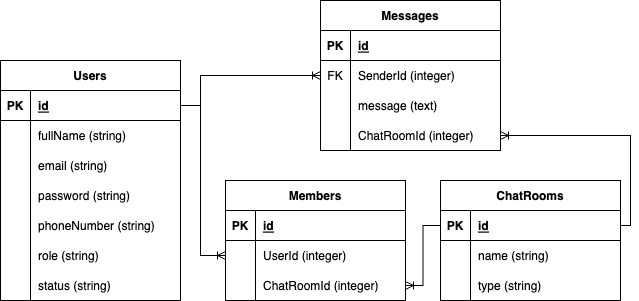

The diagram above was exported from draw.io. Its source (the exported page's mxGraphModel, read from the mxfile embedded in the PNG):
<mxGraphModel dx="1194" dy="555" grid="1" gridSize="10" guides="1" tooltips="1" connect="1" arrows="1" fold="1" page="1" pageScale="1" pageWidth="850" pageHeight="1100" math="0" shadow="0">
  <root>
    <mxCell id="0" />
    <mxCell id="1" parent="0" />
    <mxCell id="Tz3QBy6iJXJR6AfM4AjE-1" value="Users" style="shape=table;startSize=30;container=1;collapsible=1;childLayout=tableLayout;fixedRows=1;rowLines=0;fontStyle=1;align=center;resizeLast=1;" parent="1" vertex="1">
      <mxGeometry x="200" y="150" width="180" height="240" as="geometry" />
    </mxCell>
    <mxCell id="Tz3QBy6iJXJR6AfM4AjE-2" value="" style="shape=tableRow;horizontal=0;startSize=0;swimlaneHead=0;swimlaneBody=0;fillColor=none;collapsible=0;dropTarget=0;points=[[0,0.5],[1,0.5]];portConstraint=eastwest;top=0;left=0;right=0;bottom=1;" parent="Tz3QBy6iJXJR6AfM4AjE-1" vertex="1">
      <mxGeometry y="30" width="180" height="30" as="geometry" />
    </mxCell>
    <mxCell id="Tz3QBy6iJXJR6AfM4AjE-3" value="PK" style="shape=partialRectangle;connectable=0;fillColor=none;top=0;left=0;bottom=0;right=0;fontStyle=1;overflow=hidden;" parent="Tz3QBy6iJXJR6AfM4AjE-2" vertex="1">
      <mxGeometry width="30" height="30" as="geometry">
        <mxRectangle width="30" height="30" as="alternateBounds" />
      </mxGeometry>
    </mxCell>
    <mxCell id="Tz3QBy6iJXJR6AfM4AjE-4" value="id" style="shape=partialRectangle;connectable=0;fillColor=none;top=0;left=0;bottom=0;right=0;align=left;spacingLeft=6;fontStyle=5;overflow=hidden;" parent="Tz3QBy6iJXJR6AfM4AjE-2" vertex="1">
      <mxGeometry x="30" width="150" height="30" as="geometry">
        <mxRectangle width="150" height="30" as="alternateBounds" />
      </mxGeometry>
    </mxCell>
    <mxCell id="Tz3QBy6iJXJR6AfM4AjE-5" value="" style="shape=tableRow;horizontal=0;startSize=0;swimlaneHead=0;swimlaneBody=0;fillColor=none;collapsible=0;dropTarget=0;points=[[0,0.5],[1,0.5]];portConstraint=eastwest;top=0;left=0;right=0;bottom=0;" parent="Tz3QBy6iJXJR6AfM4AjE-1" vertex="1">
      <mxGeometry y="60" width="180" height="30" as="geometry" />
    </mxCell>
    <mxCell id="Tz3QBy6iJXJR6AfM4AjE-6" value="" style="shape=partialRectangle;connectable=0;fillColor=none;top=0;left=0;bottom=0;right=0;editable=1;overflow=hidden;" parent="Tz3QBy6iJXJR6AfM4AjE-5" vertex="1">
      <mxGeometry width="30" height="30" as="geometry">
        <mxRectangle width="30" height="30" as="alternateBounds" />
      </mxGeometry>
    </mxCell>
    <mxCell id="Tz3QBy6iJXJR6AfM4AjE-7" value="fullName (string)" style="shape=partialRectangle;connectable=0;fillColor=none;top=0;left=0;bottom=0;right=0;align=left;spacingLeft=6;overflow=hidden;" parent="Tz3QBy6iJXJR6AfM4AjE-5" vertex="1">
      <mxGeometry x="30" width="150" height="30" as="geometry">
        <mxRectangle width="150" height="30" as="alternateBounds" />
      </mxGeometry>
    </mxCell>
    <mxCell id="Tz3QBy6iJXJR6AfM4AjE-8" value="" style="shape=tableRow;horizontal=0;startSize=0;swimlaneHead=0;swimlaneBody=0;fillColor=none;collapsible=0;dropTarget=0;points=[[0,0.5],[1,0.5]];portConstraint=eastwest;top=0;left=0;right=0;bottom=0;" parent="Tz3QBy6iJXJR6AfM4AjE-1" vertex="1">
      <mxGeometry y="90" width="180" height="30" as="geometry" />
    </mxCell>
    <mxCell id="Tz3QBy6iJXJR6AfM4AjE-9" value="" style="shape=partialRectangle;connectable=0;fillColor=none;top=0;left=0;bottom=0;right=0;editable=1;overflow=hidden;" parent="Tz3QBy6iJXJR6AfM4AjE-8" vertex="1">
      <mxGeometry width="30" height="30" as="geometry">
        <mxRectangle width="30" height="30" as="alternateBounds" />
      </mxGeometry>
    </mxCell>
    <mxCell id="Tz3QBy6iJXJR6AfM4AjE-10" value="email (string)" style="shape=partialRectangle;connectable=0;fillColor=none;top=0;left=0;bottom=0;right=0;align=left;spacingLeft=6;overflow=hidden;" parent="Tz3QBy6iJXJR6AfM4AjE-8" vertex="1">
      <mxGeometry x="30" width="150" height="30" as="geometry">
        <mxRectangle width="150" height="30" as="alternateBounds" />
      </mxGeometry>
    </mxCell>
    <mxCell id="Tz3QBy6iJXJR6AfM4AjE-11" value="" style="shape=tableRow;horizontal=0;startSize=0;swimlaneHead=0;swimlaneBody=0;fillColor=none;collapsible=0;dropTarget=0;points=[[0,0.5],[1,0.5]];portConstraint=eastwest;top=0;left=0;right=0;bottom=0;" parent="Tz3QBy6iJXJR6AfM4AjE-1" vertex="1">
      <mxGeometry y="120" width="180" height="30" as="geometry" />
    </mxCell>
    <mxCell id="Tz3QBy6iJXJR6AfM4AjE-12" value="" style="shape=partialRectangle;connectable=0;fillColor=none;top=0;left=0;bottom=0;right=0;editable=1;overflow=hidden;" parent="Tz3QBy6iJXJR6AfM4AjE-11" vertex="1">
      <mxGeometry width="30" height="30" as="geometry">
        <mxRectangle width="30" height="30" as="alternateBounds" />
      </mxGeometry>
    </mxCell>
    <mxCell id="Tz3QBy6iJXJR6AfM4AjE-13" value="password (string)" style="shape=partialRectangle;connectable=0;fillColor=none;top=0;left=0;bottom=0;right=0;align=left;spacingLeft=6;overflow=hidden;" parent="Tz3QBy6iJXJR6AfM4AjE-11" vertex="1">
      <mxGeometry x="30" width="150" height="30" as="geometry">
        <mxRectangle width="150" height="30" as="alternateBounds" />
      </mxGeometry>
    </mxCell>
    <mxCell id="Tz3QBy6iJXJR6AfM4AjE-14" value="" style="shape=tableRow;horizontal=0;startSize=0;swimlaneHead=0;swimlaneBody=0;fillColor=none;collapsible=0;dropTarget=0;points=[[0,0.5],[1,0.5]];portConstraint=eastwest;top=0;left=0;right=0;bottom=0;" parent="Tz3QBy6iJXJR6AfM4AjE-1" vertex="1">
      <mxGeometry y="150" width="180" height="30" as="geometry" />
    </mxCell>
    <mxCell id="Tz3QBy6iJXJR6AfM4AjE-15" value="" style="shape=partialRectangle;connectable=0;fillColor=none;top=0;left=0;bottom=0;right=0;editable=1;overflow=hidden;" parent="Tz3QBy6iJXJR6AfM4AjE-14" vertex="1">
      <mxGeometry width="30" height="30" as="geometry">
        <mxRectangle width="30" height="30" as="alternateBounds" />
      </mxGeometry>
    </mxCell>
    <mxCell id="Tz3QBy6iJXJR6AfM4AjE-16" value="phoneNumber (string)" style="shape=partialRectangle;connectable=0;fillColor=none;top=0;left=0;bottom=0;right=0;align=left;spacingLeft=6;overflow=hidden;" parent="Tz3QBy6iJXJR6AfM4AjE-14" vertex="1">
      <mxGeometry x="30" width="150" height="30" as="geometry">
        <mxRectangle width="150" height="30" as="alternateBounds" />
      </mxGeometry>
    </mxCell>
    <mxCell id="Tz3QBy6iJXJR6AfM4AjE-17" value="" style="shape=tableRow;horizontal=0;startSize=0;swimlaneHead=0;swimlaneBody=0;fillColor=none;collapsible=0;dropTarget=0;points=[[0,0.5],[1,0.5]];portConstraint=eastwest;top=0;left=0;right=0;bottom=0;" parent="Tz3QBy6iJXJR6AfM4AjE-1" vertex="1">
      <mxGeometry y="180" width="180" height="30" as="geometry" />
    </mxCell>
    <mxCell id="Tz3QBy6iJXJR6AfM4AjE-18" value="" style="shape=partialRectangle;connectable=0;fillColor=none;top=0;left=0;bottom=0;right=0;editable=1;overflow=hidden;" parent="Tz3QBy6iJXJR6AfM4AjE-17" vertex="1">
      <mxGeometry width="30" height="30" as="geometry">
        <mxRectangle width="30" height="30" as="alternateBounds" />
      </mxGeometry>
    </mxCell>
    <mxCell id="Tz3QBy6iJXJR6AfM4AjE-19" value="role (string)" style="shape=partialRectangle;connectable=0;fillColor=none;top=0;left=0;bottom=0;right=0;align=left;spacingLeft=6;overflow=hidden;" parent="Tz3QBy6iJXJR6AfM4AjE-17" vertex="1">
      <mxGeometry x="30" width="150" height="30" as="geometry">
        <mxRectangle width="150" height="30" as="alternateBounds" />
      </mxGeometry>
    </mxCell>
    <mxCell id="Tz3QBy6iJXJR6AfM4AjE-33" value="" style="shape=tableRow;horizontal=0;startSize=0;swimlaneHead=0;swimlaneBody=0;fillColor=none;collapsible=0;dropTarget=0;points=[[0,0.5],[1,0.5]];portConstraint=eastwest;top=0;left=0;right=0;bottom=0;" parent="Tz3QBy6iJXJR6AfM4AjE-1" vertex="1">
      <mxGeometry y="210" width="180" height="30" as="geometry" />
    </mxCell>
    <mxCell id="Tz3QBy6iJXJR6AfM4AjE-34" value="" style="shape=partialRectangle;connectable=0;fillColor=none;top=0;left=0;bottom=0;right=0;editable=1;overflow=hidden;" parent="Tz3QBy6iJXJR6AfM4AjE-33" vertex="1">
      <mxGeometry width="30" height="30" as="geometry">
        <mxRectangle width="30" height="30" as="alternateBounds" />
      </mxGeometry>
    </mxCell>
    <mxCell id="Tz3QBy6iJXJR6AfM4AjE-35" value="status (string)" style="shape=partialRectangle;connectable=0;fillColor=none;top=0;left=0;bottom=0;right=0;align=left;spacingLeft=6;overflow=hidden;" parent="Tz3QBy6iJXJR6AfM4AjE-33" vertex="1">
      <mxGeometry x="30" width="150" height="30" as="geometry">
        <mxRectangle width="150" height="30" as="alternateBounds" />
      </mxGeometry>
    </mxCell>
    <mxCell id="Tz3QBy6iJXJR6AfM4AjE-20" value="Messages" style="shape=table;startSize=30;container=1;collapsible=1;childLayout=tableLayout;fixedRows=1;rowLines=0;fontStyle=1;align=center;resizeLast=1;" parent="1" vertex="1">
      <mxGeometry x="520" y="90" width="180" height="150" as="geometry" />
    </mxCell>
    <mxCell id="Tz3QBy6iJXJR6AfM4AjE-21" value="" style="shape=tableRow;horizontal=0;startSize=0;swimlaneHead=0;swimlaneBody=0;fillColor=none;collapsible=0;dropTarget=0;points=[[0,0.5],[1,0.5]];portConstraint=eastwest;top=0;left=0;right=0;bottom=1;" parent="Tz3QBy6iJXJR6AfM4AjE-20" vertex="1">
      <mxGeometry y="30" width="180" height="30" as="geometry" />
    </mxCell>
    <mxCell id="Tz3QBy6iJXJR6AfM4AjE-22" value="PK" style="shape=partialRectangle;connectable=0;fillColor=none;top=0;left=0;bottom=0;right=0;fontStyle=1;overflow=hidden;" parent="Tz3QBy6iJXJR6AfM4AjE-21" vertex="1">
      <mxGeometry width="30" height="30" as="geometry">
        <mxRectangle width="30" height="30" as="alternateBounds" />
      </mxGeometry>
    </mxCell>
    <mxCell id="Tz3QBy6iJXJR6AfM4AjE-23" value="id" style="shape=partialRectangle;connectable=0;fillColor=none;top=0;left=0;bottom=0;right=0;align=left;spacingLeft=6;fontStyle=5;overflow=hidden;" parent="Tz3QBy6iJXJR6AfM4AjE-21" vertex="1">
      <mxGeometry x="30" width="150" height="30" as="geometry">
        <mxRectangle width="150" height="30" as="alternateBounds" />
      </mxGeometry>
    </mxCell>
    <mxCell id="Tz3QBy6iJXJR6AfM4AjE-24" value="" style="shape=tableRow;horizontal=0;startSize=0;swimlaneHead=0;swimlaneBody=0;fillColor=none;collapsible=0;dropTarget=0;points=[[0,0.5],[1,0.5]];portConstraint=eastwest;top=0;left=0;right=0;bottom=0;" parent="Tz3QBy6iJXJR6AfM4AjE-20" vertex="1">
      <mxGeometry y="60" width="180" height="30" as="geometry" />
    </mxCell>
    <mxCell id="Tz3QBy6iJXJR6AfM4AjE-25" value="FK" style="shape=partialRectangle;connectable=0;fillColor=none;top=0;left=0;bottom=0;right=0;editable=1;overflow=hidden;" parent="Tz3QBy6iJXJR6AfM4AjE-24" vertex="1">
      <mxGeometry width="30" height="30" as="geometry">
        <mxRectangle width="30" height="30" as="alternateBounds" />
      </mxGeometry>
    </mxCell>
    <mxCell id="Tz3QBy6iJXJR6AfM4AjE-26" value="SenderId (integer)" style="shape=partialRectangle;connectable=0;fillColor=none;top=0;left=0;bottom=0;right=0;align=left;spacingLeft=6;overflow=hidden;" parent="Tz3QBy6iJXJR6AfM4AjE-24" vertex="1">
      <mxGeometry x="30" width="150" height="30" as="geometry">
        <mxRectangle width="150" height="30" as="alternateBounds" />
      </mxGeometry>
    </mxCell>
    <mxCell id="Tz3QBy6iJXJR6AfM4AjE-30" value="" style="shape=tableRow;horizontal=0;startSize=0;swimlaneHead=0;swimlaneBody=0;fillColor=none;collapsible=0;dropTarget=0;points=[[0,0.5],[1,0.5]];portConstraint=eastwest;top=0;left=0;right=0;bottom=0;" parent="Tz3QBy6iJXJR6AfM4AjE-20" vertex="1">
      <mxGeometry y="90" width="180" height="30" as="geometry" />
    </mxCell>
    <mxCell id="Tz3QBy6iJXJR6AfM4AjE-31" value="" style="shape=partialRectangle;connectable=0;fillColor=none;top=0;left=0;bottom=0;right=0;editable=1;overflow=hidden;" parent="Tz3QBy6iJXJR6AfM4AjE-30" vertex="1">
      <mxGeometry width="30" height="30" as="geometry">
        <mxRectangle width="30" height="30" as="alternateBounds" />
      </mxGeometry>
    </mxCell>
    <mxCell id="Tz3QBy6iJXJR6AfM4AjE-32" value="message (text)" style="shape=partialRectangle;connectable=0;fillColor=none;top=0;left=0;bottom=0;right=0;align=left;spacingLeft=6;overflow=hidden;" parent="Tz3QBy6iJXJR6AfM4AjE-30" vertex="1">
      <mxGeometry x="30" width="150" height="30" as="geometry">
        <mxRectangle width="150" height="30" as="alternateBounds" />
      </mxGeometry>
    </mxCell>
    <mxCell id="cTjBcJGTRTnKEgPnH3W5-14" value="" style="shape=tableRow;horizontal=0;startSize=0;swimlaneHead=0;swimlaneBody=0;fillColor=none;collapsible=0;dropTarget=0;points=[[0,0.5],[1,0.5]];portConstraint=eastwest;top=0;left=0;right=0;bottom=0;" parent="Tz3QBy6iJXJR6AfM4AjE-20" vertex="1">
      <mxGeometry y="120" width="180" height="30" as="geometry" />
    </mxCell>
    <mxCell id="cTjBcJGTRTnKEgPnH3W5-15" value="" style="shape=partialRectangle;connectable=0;fillColor=none;top=0;left=0;bottom=0;right=0;editable=1;overflow=hidden;" parent="cTjBcJGTRTnKEgPnH3W5-14" vertex="1">
      <mxGeometry width="30" height="30" as="geometry">
        <mxRectangle width="30" height="30" as="alternateBounds" />
      </mxGeometry>
    </mxCell>
    <mxCell id="cTjBcJGTRTnKEgPnH3W5-16" value="ChatRoomId (integer)" style="shape=partialRectangle;connectable=0;fillColor=none;top=0;left=0;bottom=0;right=0;align=left;spacingLeft=6;overflow=hidden;" parent="cTjBcJGTRTnKEgPnH3W5-14" vertex="1">
      <mxGeometry x="30" width="150" height="30" as="geometry">
        <mxRectangle width="150" height="30" as="alternateBounds" />
      </mxGeometry>
    </mxCell>
    <mxCell id="Tz3QBy6iJXJR6AfM4AjE-36" value="" style="edgeStyle=orthogonalEdgeStyle;fontSize=12;html=1;endArrow=ERoneToMany;rounded=0;exitX=1;exitY=0.5;exitDx=0;exitDy=0;entryX=0;entryY=0.5;entryDx=0;entryDy=0;" parent="1" source="Tz3QBy6iJXJR6AfM4AjE-2" target="Tz3QBy6iJXJR6AfM4AjE-24" edge="1">
      <mxGeometry width="100" height="100" relative="1" as="geometry">
        <mxPoint x="560" y="620" as="sourcePoint" />
        <mxPoint x="660" y="520" as="targetPoint" />
        <Array as="points">
          <mxPoint x="400" y="195" />
          <mxPoint x="400" y="165" />
        </Array>
      </mxGeometry>
    </mxCell>
    <mxCell id="cTjBcJGTRTnKEgPnH3W5-1" value="ChatRooms" style="shape=table;startSize=30;container=1;collapsible=1;childLayout=tableLayout;fixedRows=1;rowLines=0;fontStyle=1;align=center;resizeLast=1;" parent="1" vertex="1">
      <mxGeometry x="640" y="270" width="180" height="120" as="geometry" />
    </mxCell>
    <mxCell id="cTjBcJGTRTnKEgPnH3W5-2" value="" style="shape=tableRow;horizontal=0;startSize=0;swimlaneHead=0;swimlaneBody=0;fillColor=none;collapsible=0;dropTarget=0;points=[[0,0.5],[1,0.5]];portConstraint=eastwest;top=0;left=0;right=0;bottom=1;" parent="cTjBcJGTRTnKEgPnH3W5-1" vertex="1">
      <mxGeometry y="30" width="180" height="30" as="geometry" />
    </mxCell>
    <mxCell id="cTjBcJGTRTnKEgPnH3W5-3" value="PK" style="shape=partialRectangle;connectable=0;fillColor=none;top=0;left=0;bottom=0;right=0;fontStyle=1;overflow=hidden;" parent="cTjBcJGTRTnKEgPnH3W5-2" vertex="1">
      <mxGeometry width="30" height="30" as="geometry">
        <mxRectangle width="30" height="30" as="alternateBounds" />
      </mxGeometry>
    </mxCell>
    <mxCell id="cTjBcJGTRTnKEgPnH3W5-4" value="id" style="shape=partialRectangle;connectable=0;fillColor=none;top=0;left=0;bottom=0;right=0;align=left;spacingLeft=6;fontStyle=5;overflow=hidden;" parent="cTjBcJGTRTnKEgPnH3W5-2" vertex="1">
      <mxGeometry x="30" width="150" height="30" as="geometry">
        <mxRectangle width="150" height="30" as="alternateBounds" />
      </mxGeometry>
    </mxCell>
    <mxCell id="cTjBcJGTRTnKEgPnH3W5-5" value="" style="shape=tableRow;horizontal=0;startSize=0;swimlaneHead=0;swimlaneBody=0;fillColor=none;collapsible=0;dropTarget=0;points=[[0,0.5],[1,0.5]];portConstraint=eastwest;top=0;left=0;right=0;bottom=0;" parent="cTjBcJGTRTnKEgPnH3W5-1" vertex="1">
      <mxGeometry y="60" width="180" height="30" as="geometry" />
    </mxCell>
    <mxCell id="cTjBcJGTRTnKEgPnH3W5-6" value="" style="shape=partialRectangle;connectable=0;fillColor=none;top=0;left=0;bottom=0;right=0;editable=1;overflow=hidden;" parent="cTjBcJGTRTnKEgPnH3W5-5" vertex="1">
      <mxGeometry width="30" height="30" as="geometry">
        <mxRectangle width="30" height="30" as="alternateBounds" />
      </mxGeometry>
    </mxCell>
    <mxCell id="cTjBcJGTRTnKEgPnH3W5-7" value="name (string)" style="shape=partialRectangle;connectable=0;fillColor=none;top=0;left=0;bottom=0;right=0;align=left;spacingLeft=6;overflow=hidden;" parent="cTjBcJGTRTnKEgPnH3W5-5" vertex="1">
      <mxGeometry x="30" width="150" height="30" as="geometry">
        <mxRectangle width="150" height="30" as="alternateBounds" />
      </mxGeometry>
    </mxCell>
    <mxCell id="cTjBcJGTRTnKEgPnH3W5-8" value="" style="shape=tableRow;horizontal=0;startSize=0;swimlaneHead=0;swimlaneBody=0;fillColor=none;collapsible=0;dropTarget=0;points=[[0,0.5],[1,0.5]];portConstraint=eastwest;top=0;left=0;right=0;bottom=0;" parent="cTjBcJGTRTnKEgPnH3W5-1" vertex="1">
      <mxGeometry y="90" width="180" height="30" as="geometry" />
    </mxCell>
    <mxCell id="cTjBcJGTRTnKEgPnH3W5-9" value="" style="shape=partialRectangle;connectable=0;fillColor=none;top=0;left=0;bottom=0;right=0;editable=1;overflow=hidden;" parent="cTjBcJGTRTnKEgPnH3W5-8" vertex="1">
      <mxGeometry width="30" height="30" as="geometry">
        <mxRectangle width="30" height="30" as="alternateBounds" />
      </mxGeometry>
    </mxCell>
    <mxCell id="cTjBcJGTRTnKEgPnH3W5-10" value="type (string)" style="shape=partialRectangle;connectable=0;fillColor=none;top=0;left=0;bottom=0;right=0;align=left;spacingLeft=6;overflow=hidden;" parent="cTjBcJGTRTnKEgPnH3W5-8" vertex="1">
      <mxGeometry x="30" width="150" height="30" as="geometry">
        <mxRectangle width="150" height="30" as="alternateBounds" />
      </mxGeometry>
    </mxCell>
    <mxCell id="TAxpMIJFUaWVgTnHZvAw-1" value="Members" style="shape=table;startSize=30;container=1;collapsible=1;childLayout=tableLayout;fixedRows=1;rowLines=0;fontStyle=1;align=center;resizeLast=1;" vertex="1" parent="1">
      <mxGeometry x="425" y="270" width="180" height="120" as="geometry" />
    </mxCell>
    <mxCell id="TAxpMIJFUaWVgTnHZvAw-2" value="" style="shape=tableRow;horizontal=0;startSize=0;swimlaneHead=0;swimlaneBody=0;fillColor=none;collapsible=0;dropTarget=0;points=[[0,0.5],[1,0.5]];portConstraint=eastwest;top=0;left=0;right=0;bottom=1;" vertex="1" parent="TAxpMIJFUaWVgTnHZvAw-1">
      <mxGeometry y="30" width="180" height="30" as="geometry" />
    </mxCell>
    <mxCell id="TAxpMIJFUaWVgTnHZvAw-3" value="PK" style="shape=partialRectangle;connectable=0;fillColor=none;top=0;left=0;bottom=0;right=0;fontStyle=1;overflow=hidden;" vertex="1" parent="TAxpMIJFUaWVgTnHZvAw-2">
      <mxGeometry width="30" height="30" as="geometry">
        <mxRectangle width="30" height="30" as="alternateBounds" />
      </mxGeometry>
    </mxCell>
    <mxCell id="TAxpMIJFUaWVgTnHZvAw-4" value="id" style="shape=partialRectangle;connectable=0;fillColor=none;top=0;left=0;bottom=0;right=0;align=left;spacingLeft=6;fontStyle=5;overflow=hidden;" vertex="1" parent="TAxpMIJFUaWVgTnHZvAw-2">
      <mxGeometry x="30" width="150" height="30" as="geometry">
        <mxRectangle width="150" height="30" as="alternateBounds" />
      </mxGeometry>
    </mxCell>
    <mxCell id="TAxpMIJFUaWVgTnHZvAw-8" value="" style="shape=tableRow;horizontal=0;startSize=0;swimlaneHead=0;swimlaneBody=0;fillColor=none;collapsible=0;dropTarget=0;points=[[0,0.5],[1,0.5]];portConstraint=eastwest;top=0;left=0;right=0;bottom=0;" vertex="1" parent="TAxpMIJFUaWVgTnHZvAw-1">
      <mxGeometry y="60" width="180" height="30" as="geometry" />
    </mxCell>
    <mxCell id="TAxpMIJFUaWVgTnHZvAw-9" value="" style="shape=partialRectangle;connectable=0;fillColor=none;top=0;left=0;bottom=0;right=0;editable=1;overflow=hidden;" vertex="1" parent="TAxpMIJFUaWVgTnHZvAw-8">
      <mxGeometry width="30" height="30" as="geometry">
        <mxRectangle width="30" height="30" as="alternateBounds" />
      </mxGeometry>
    </mxCell>
    <mxCell id="TAxpMIJFUaWVgTnHZvAw-10" value="UserId (integer)" style="shape=partialRectangle;connectable=0;fillColor=none;top=0;left=0;bottom=0;right=0;align=left;spacingLeft=6;overflow=hidden;" vertex="1" parent="TAxpMIJFUaWVgTnHZvAw-8">
      <mxGeometry x="30" width="150" height="30" as="geometry">
        <mxRectangle width="150" height="30" as="alternateBounds" />
      </mxGeometry>
    </mxCell>
    <mxCell id="TAxpMIJFUaWVgTnHZvAw-11" value="" style="shape=tableRow;horizontal=0;startSize=0;swimlaneHead=0;swimlaneBody=0;fillColor=none;collapsible=0;dropTarget=0;points=[[0,0.5],[1,0.5]];portConstraint=eastwest;top=0;left=0;right=0;bottom=0;" vertex="1" parent="TAxpMIJFUaWVgTnHZvAw-1">
      <mxGeometry y="90" width="180" height="30" as="geometry" />
    </mxCell>
    <mxCell id="TAxpMIJFUaWVgTnHZvAw-12" value="" style="shape=partialRectangle;connectable=0;fillColor=none;top=0;left=0;bottom=0;right=0;editable=1;overflow=hidden;" vertex="1" parent="TAxpMIJFUaWVgTnHZvAw-11">
      <mxGeometry width="30" height="30" as="geometry">
        <mxRectangle width="30" height="30" as="alternateBounds" />
      </mxGeometry>
    </mxCell>
    <mxCell id="TAxpMIJFUaWVgTnHZvAw-13" value="ChatRoomId (integer)" style="shape=partialRectangle;connectable=0;fillColor=none;top=0;left=0;bottom=0;right=0;align=left;spacingLeft=6;overflow=hidden;" vertex="1" parent="TAxpMIJFUaWVgTnHZvAw-11">
      <mxGeometry x="30" width="150" height="30" as="geometry">
        <mxRectangle width="150" height="30" as="alternateBounds" />
      </mxGeometry>
    </mxCell>
    <mxCell id="TAxpMIJFUaWVgTnHZvAw-14" value="" style="edgeStyle=orthogonalEdgeStyle;fontSize=12;html=1;endArrow=ERoneToMany;rounded=0;exitX=1;exitY=0.5;exitDx=0;exitDy=0;entryX=0;entryY=0.5;entryDx=0;entryDy=0;" edge="1" parent="1" source="Tz3QBy6iJXJR6AfM4AjE-2" target="TAxpMIJFUaWVgTnHZvAw-8">
      <mxGeometry width="100" height="100" relative="1" as="geometry">
        <mxPoint x="390" y="205" as="sourcePoint" />
        <mxPoint x="600" y="165" as="targetPoint" />
        <Array as="points">
          <mxPoint x="400" y="195" />
          <mxPoint x="400" y="345" />
        </Array>
      </mxGeometry>
    </mxCell>
    <mxCell id="TAxpMIJFUaWVgTnHZvAw-15" value="" style="edgeStyle=orthogonalEdgeStyle;fontSize=12;html=1;endArrow=ERoneToMany;rounded=0;exitX=0;exitY=0.5;exitDx=0;exitDy=0;entryX=1;entryY=0.5;entryDx=0;entryDy=0;" edge="1" parent="1" source="cTjBcJGTRTnKEgPnH3W5-2" target="TAxpMIJFUaWVgTnHZvAw-11">
      <mxGeometry width="100" height="100" relative="1" as="geometry">
        <mxPoint x="390" y="205" as="sourcePoint" />
        <mxPoint x="435" y="325" as="targetPoint" />
      </mxGeometry>
    </mxCell>
    <mxCell id="TAxpMIJFUaWVgTnHZvAw-16" value="" style="edgeStyle=orthogonalEdgeStyle;fontSize=12;html=1;endArrow=ERoneToMany;rounded=0;exitX=1;exitY=0.5;exitDx=0;exitDy=0;entryX=1;entryY=0.5;entryDx=0;entryDy=0;" edge="1" parent="1" source="cTjBcJGTRTnKEgPnH3W5-2" target="cTjBcJGTRTnKEgPnH3W5-14">
      <mxGeometry width="100" height="100" relative="1" as="geometry">
        <mxPoint x="650" y="295" as="sourcePoint" />
        <mxPoint x="615" y="385" as="targetPoint" />
      </mxGeometry>
    </mxCell>
  </root>
</mxGraphModel>